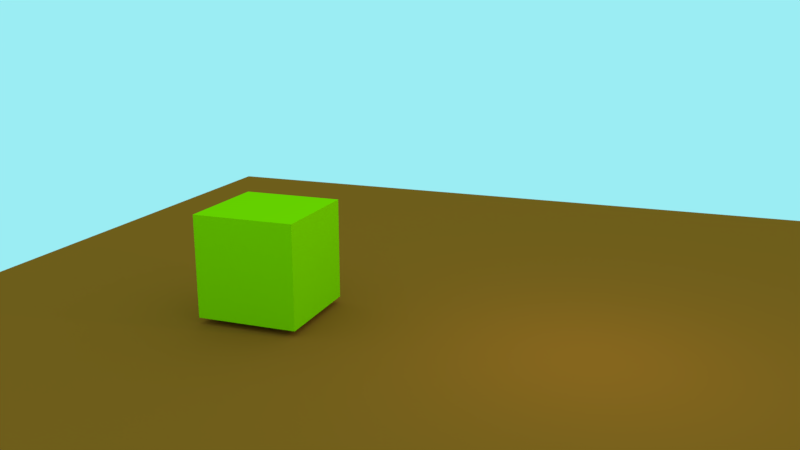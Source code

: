 # Source: BoxShoot.blend  (saved by Blender 2.91.10; exported with 4.5.12 LTS)
import bpy
from mathutils import Matrix  # noqa: F401  (used for matrix-valued properties, if any)

bpy.ops.wm.read_factory_settings(use_empty=True)
scene = bpy.context.scene
scene.name = 'Scene'

# ---- collections
col_collection_1 = bpy.data.collections.new('Collection 1'); scene.collection.children.link(col_collection_1)

# ---- materials (node trees are filled in below, after node groups)
mat_material_002 = bpy.data.materials.new('Material.002')
mat_material_002.alpha_threshold = 0.0
mat_material_002.roughness = 0.5
mat_material_001 = bpy.data.materials.new('Material.001')
mat_material_001.alpha_threshold = 0.0
mat_material_001.roughness = 0.5
mat_material = bpy.data.materials.new('Material')
mat_material.alpha_threshold = 0.0
mat_material.diffuse_color = (0.1216, 0.7874, 0.1118, 1.0)
mat_material.roughness = 0.5
mat_material.line_color = (0.0, 0.0, 0.0, 1.0)

# ---- material node trees
mat_material_002.use_nodes = True; mat_material_002.node_tree.nodes.clear()
_N = mat_material_002.node_tree.nodes; _L = mat_material_002.node_tree.links
n0 = _N.new('ShaderNodeOutputMaterial'); n0.name = 'Material Output'; n0.location = (300, 300)
n1 = _N.new('ShaderNodeBsdfDiffuse'); n1.name = 'Diffuse BSDF'; n1.location = (10, 300)
n1.inputs[0].default_value = (1.0, 0.0, 0.0, 1.0)
_L.new(n1.outputs[0], n0.inputs[0])
n0.is_active_output = True
mat_material_001.use_nodes = True; mat_material_001.node_tree.nodes.clear()
_N = mat_material_001.node_tree.nodes; _L = mat_material_001.node_tree.links
n0 = _N.new('ShaderNodeOutputMaterial'); n0.name = 'Material Output'; n0.location = (300, 300)
n1 = _N.new('ShaderNodeBsdfDiffuse'); n1.name = 'Diffuse BSDF'; n1.location = (10, 300)
n1.inputs[0].default_value = (0.4621, 0.1301, 0.01229, 1.0)
_L.new(n1.outputs[0], n0.inputs[0])
n0.is_active_output = True
mat_material.use_nodes = True; mat_material.node_tree.nodes.clear()
_N = mat_material.node_tree.nodes; _L = mat_material.node_tree.links
n0 = _N.new('ShaderNodeOutputMaterial'); n0.name = 'Material Output'; n0.location = (300, 300)
n1 = _N.new('ShaderNodeBsdfDiffuse'); n1.name = 'Diffuse BSDF'; n1.location = (10, 300)
n1.inputs[0].default_value = (0.3703, 0.7309, 0.0, 1.0)
_L.new(n1.outputs[0], n0.inputs[0])
n0.is_active_output = True

# ---- world
world_world = bpy.data.worlds.new('World'); scene.world = world_world
world_world.color = (0.3294, 0.8461, 0.8971)
world_world.use_sun_shadow = False
world_world.sun_shadow_jitter_overblur = 0.0
world_world.cycles.sampling_method = 'MANUAL'

# ---- cameras
cam_camera = bpy.data.cameras.new('Camera')
cam_camera.clip_end = 100.0
cam_camera.lens = 35.0
cam_camera.sensor_width = 32.0
cam_camera.sensor_height = 18.0
cam_camera.ortho_scale = 7.314
cam_camera.dof.focus_distance = 0.0

# ---- lights
light_lamp = bpy.data.lights.new('Lamp', 'POINT')
light_lamp.transmission_factor = 0.0
light_lamp.cutoff_distance = 30.0
light_lamp.energy = 100.0
light_lamp.shadow_buffer_clip_start = 1.001
light_lamp.shadow_soft_size = 0.1
light_lamp.shadow_maximum_resolution = 0.006
light_lamp.use_absolute_resolution = True

# ---- meshes
me_cube_001 = bpy.data.meshes.new('Cube.001')
me_cube_001.from_pydata([(-1.0, -1.0, -1.0), (-1.0, -1.0, 1.0), (-1.0, 1.0, -1.0), (-1.0, 1.0, 1.0), (1.0, -1.0, -1.0), (1.0, -1.0, 1.0), (1.0, 1.0, -1.0), (1.0, 1.0, 1.0)], [], [(0, 1, 3, 2), (2, 3, 7, 6), (6, 7, 5, 4), (4, 5, 1, 0), (2, 6, 4, 0), (7, 3, 1, 5)])
me_cube_001.materials.append(mat_material_002)
me_cube_001.use_remesh_preserve_volume = False
me_cube_001.use_remesh_preserve_attributes = False
me_cube_001.use_mirror_vertex_groups = False
me_cube_001.update()
me_plane = bpy.data.meshes.new('Plane')
me_plane.from_pydata([(-1.0, -1.0, 0.0), (1.0, -1.0, 0.0), (-1.0, 1.0, 0.0), (1.0, 1.0, 0.0)], [], [(0, 1, 3, 2)])
me_plane.materials.append(mat_material_001)
me_plane.use_remesh_preserve_volume = False
me_plane.use_remesh_preserve_attributes = False
me_plane.use_mirror_vertex_groups = False
me_plane.update()
me_cube = bpy.data.meshes.new('Cube')
me_cube.from_pydata([(1.0, 1.0, -1.0), (1.0, -1.0, -1.0), (-1.0, -1.0, -1.0), (-1.0, 1.0, -1.0), (1.0, 1.0, 1.0), (1.0, -1.0, 1.0), (-1.0, -1.0, 1.0), (-1.0, 1.0, 1.0)], [], [(0, 1, 2, 3), (4, 7, 6, 5), (0, 4, 5, 1), (1, 5, 6, 2), (2, 6, 7, 3), (4, 0, 3, 7)])
me_cube.materials.append(mat_material)
me_cube.use_remesh_preserve_volume = False
me_cube.use_remesh_preserve_attributes = False
me_cube.use_mirror_vertex_groups = False
me_cube.update()
arm_armature = bpy.data.armatures.new('Armature')  # bones are not reproduced

# ---- objects
ob_cube_001 = bpy.data.objects.new('Cube.001', me_cube_001)
ob_plane = bpy.data.objects.new('Plane', me_plane)
ob_armature = bpy.data.objects.new('Armature', arm_armature)
ob_cube = bpy.data.objects.new('Cube', me_cube)
ob_lamp = bpy.data.objects.new('Lamp', light_lamp)
ob_camera = bpy.data.objects.new('Camera', cam_camera)

# ---- transforms, parenting, visibility, modifiers, constraints
ob_cube_001.location = (0.5266, 19.13, -0.2878)
ob_cube_001.scale = (0.25, 0.25, 0.25)
ob_cube_001.lineart.crease_threshold = 0.0
ob_plane.location = (-1.159, 3.084, -1.123)
ob_plane.scale = (10.0, 10.0, 1.0)
ob_plane.lineart.crease_threshold = 0.0
ob_armature.location = (-0.02094, -0.008936, -0.9072)
ob_armature.show_in_front = True
ob_armature.lineart.crease_threshold = 0.0
ob_cube.parent = ob_armature
ob_cube.matrix_parent_inverse = Matrix(((1.0, 0.0, 0.0, 0.02094), (0.0, 1.0, 0.0, 0.008936), (0.0, 0.0, 1.0, 0.9072), (0.0, 0.0, 0.0, 1.0)))
ob_cube.location = (0.0, 0.0, 0.0)
ob_cube.lock_rotations_4d = False
ob_cube.empty_display_type = 'ARROWS'
ob_cube.lineart.crease_threshold = 0.0
_vg = ob_cube.vertex_groups.new(name='Bone')
for _i, _w in zip([0, 1, 2, 3, 4, 5, 6, 7], [0.8491, 0.8601, 0.8538, 0.8627, 0.1533, 0.1424, 0.1501, 0.1388]): _vg.add([_i], _w, 'REPLACE')
_vg = ob_cube.vertex_groups.new(name='Bone.001')
for _i, _w in zip([0, 1, 2, 3, 4, 5, 6, 7], [0.1509, 0.1399, 0.1462, 0.1373, 0.8467, 0.8576, 0.8499, 0.8612]): _vg.add([_i], _w, 'REPLACE')
_m = ob_cube.modifiers.new('Armature', 'ARMATURE')
_m.object = ob_armature
ob_lamp.location = (0.2019, 6.115, 2.583)
ob_lamp.rotation_euler = (0.6503, 0.05522, 1.866)
ob_lamp.lock_rotations_4d = False
ob_lamp.empty_display_type = 'ARROWS'
ob_lamp.color = (0.0, 0.0, 0.0, 0.0)
ob_lamp.lineart.crease_threshold = 0.0
ob_camera.location = (14.16, 7.907, 4.964)
ob_camera.rotation_euler = (4.449, -3.142, -7.499)
ob_camera.lock_rotations_4d = False
ob_camera.empty_display_type = 'ARROWS'
ob_camera.color = (0.0, 0.0, 0.0, 0.0)
ob_camera.display_type = 'WIRE'
ob_camera.lineart.crease_threshold = 0.0

# ---- collection membership
col_collection_1.objects.link(ob_cube_001)
col_collection_1.objects.link(ob_plane)
col_collection_1.objects.link(ob_armature)
col_collection_1.objects.link(ob_cube)
col_collection_1.objects.link(ob_lamp)
col_collection_1.objects.link(ob_camera)

# ---- scene / render settings (as saved in the file)
scene.camera = ob_camera
scene.frame_start = 1; scene.frame_end = 70; scene.frame_set(56)
scene.render.engine = 'CYCLES'
scene.render.image_settings.file_format = 'FFMPEG'
scene.render.resolution_percentage = 50
scene.render.dither_intensity = 0.0
scene.cycles.use_denoising = False
scene.cycles.samples = 128
scene.cycles.sampling_pattern = 'TABULATED_SOBOL'
scene.cycles.use_adaptive_sampling = False
scene.cycles.use_light_tree = False
scene.cycles.blur_glossy = 0.0
scene.cycles.sample_clamp_indirect = 0.0
scene.view_settings.view_transform = 'Standard'
bpy.context.view_layer.update()
